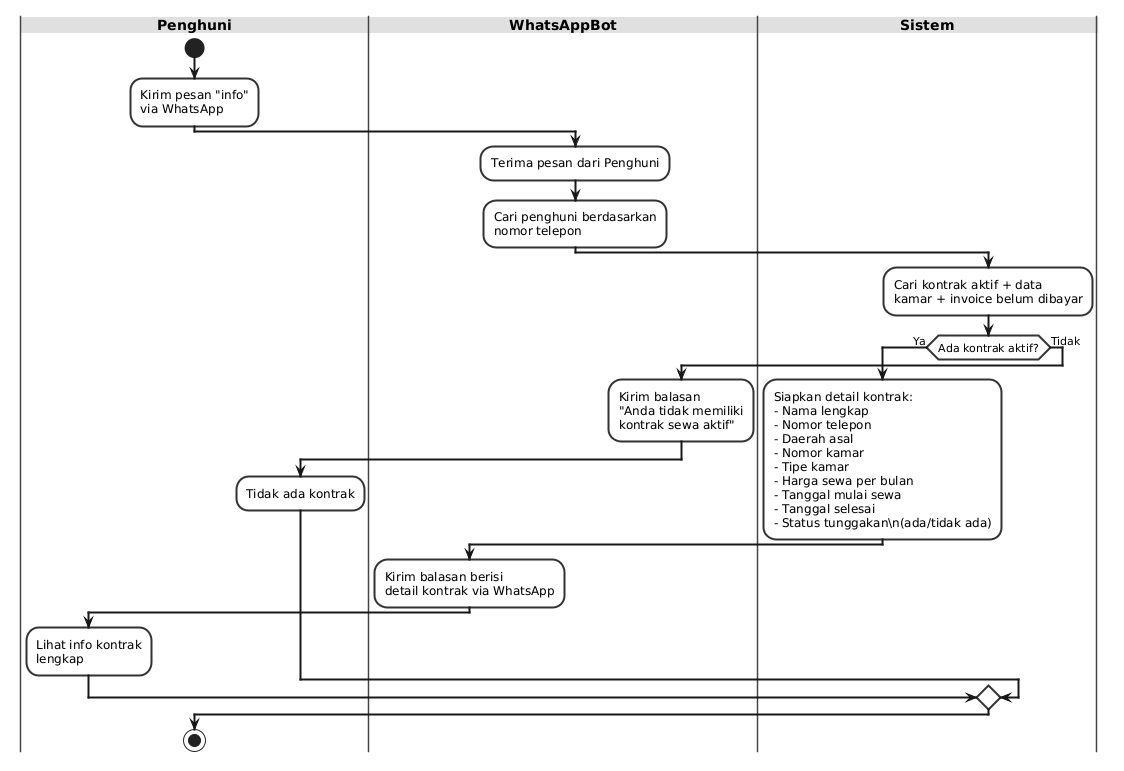

The diagram above was rendered by PlantUML. Its source (embedded in the PNG):
@startuml
' Use Case 12 - Info Kontrak via WhatsApp
skinparam backgroundColor #FFFFFF
skinparam activityBorderColor #333333
skinparam activityBackgroundColor #F8F8F8
skinparam activityBorderThickness 2
skinparam arrowThickness 2
skinparam swimlaneBorderColor #444444
skinparam swimlaneTitleBackgroundColor #E0E0E0
skinparam swimlaneTitleFontSize 14
skinparam swimlaneTitleFontStyle bold
skinparam defaultTextColor #222222

|Penghuni|
start
:Kirim pesan "info"\nvia WhatsApp;

|WhatsAppBot|
:Terima pesan dari Penghuni;
:Cari penghuni berdasarkan\nnomor telepon;

|Sistem|
:Cari kontrak aktif + data\nkamar + invoice belum dibayar;

if (Ada kontrak aktif?) then (Ya)
  :Siapkan detail kontrak:
  - Nama lengkap
  - Nomor telepon
  - Daerah asal
  - Nomor kamar
  - Tipe kamar
  - Harga sewa per bulan
  - Tanggal mulai sewa
  - Tanggal selesai
  - Status tunggakan\n(ada/tidak ada);

  |WhatsAppBot|
  :Kirim balasan berisi\ndetail kontrak via WhatsApp;

  |Penghuni|
  :Lihat info kontrak\nlengkap;

else (Tidak)
  |WhatsAppBot|
  :Kirim balasan\n"Anda tidak memiliki\nkontrak sewa aktif";
  |Penghuni|
  :Tidak ada kontrak;

endif

stop
@enduml